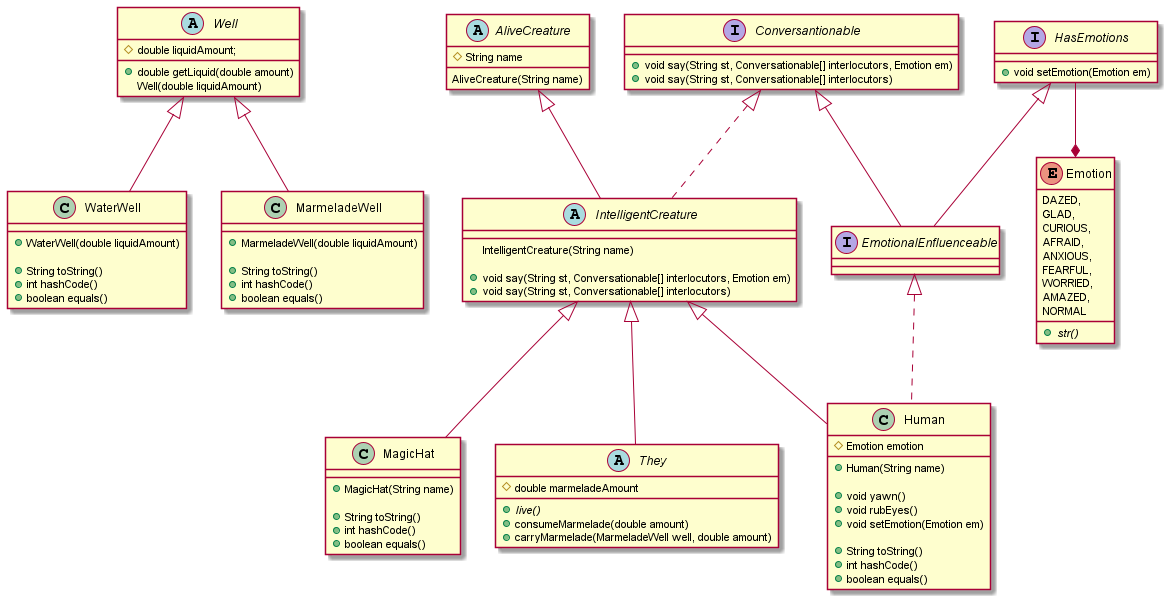

The diagram above was rendered by PlantUML. Its source (embedded in the PNG):
@startuml
'https://plantuml.com/sequence-diagram



abstract class Well{
    #double liquidAmount;
    +double getLiquid(double amount)
    Well(double liquidAmount)
}

class WaterWell extends Well{
    +WaterWell(double liquidAmount)

    +String toString()
    +int hashCode()
    +boolean equals()
}

class MarmeladeWell extends Well{
    +MarmeladeWell(double liquidAmount)

    +String toString()
    +int hashCode()
    +boolean equals()
}

abstract class AliveCreature {
    #String name
    AliveCreature(String name)
}

abstract class IntelligentCreature extends AliveCreature  implements Conversantionable {
    IntelligentCreature(String name)

    +void say(String st, Conversationable[] interlocutors, Emotion em)
    +void say(String st, Conversationable[] interlocutors)
}

class MagicHat extends IntelligentCreature {
    +MagicHat(String name)

    +String toString()
    +int hashCode()
    +boolean equals()
}

class Human extends IntelligentCreature implements EmotionalEnfluenceable{
    #Emotion emotion
    +Human(String name)

    +void yawn()
    +void rubEyes()
    +void setEmotion(Emotion em)

    +String toString()
    +int hashCode()
    +boolean equals()
}


enum Emotion {
    DAZED,
    GLAD,
    CURIOUS,
    AFRAID,
    ANXIOUS,
    FEARFUL,
    WORRIED,
    AMAZED,
    NORMAL

    +{abstract}str()
}

interface HasEmotions {
    +void setEmotion(Emotion em)
}

interface Conversantionable{
    +void say(String st, Conversationable[] interlocutors, Emotion em)
    +void say(String st, Conversationable[] interlocutors)
}

interface EmotionalEnfluenceable extends Conversantionable, HasEmotions{

}

abstract class They extends IntelligentCreature{
    #double marmeladeAmount
    +{abstract}live()
    +consumeMarmelade(double amount)
    +carryMarmelade(MarmeladeWell well, double amount)
}





HasEmotions --* Emotion



hide enum empty methods

@enduml